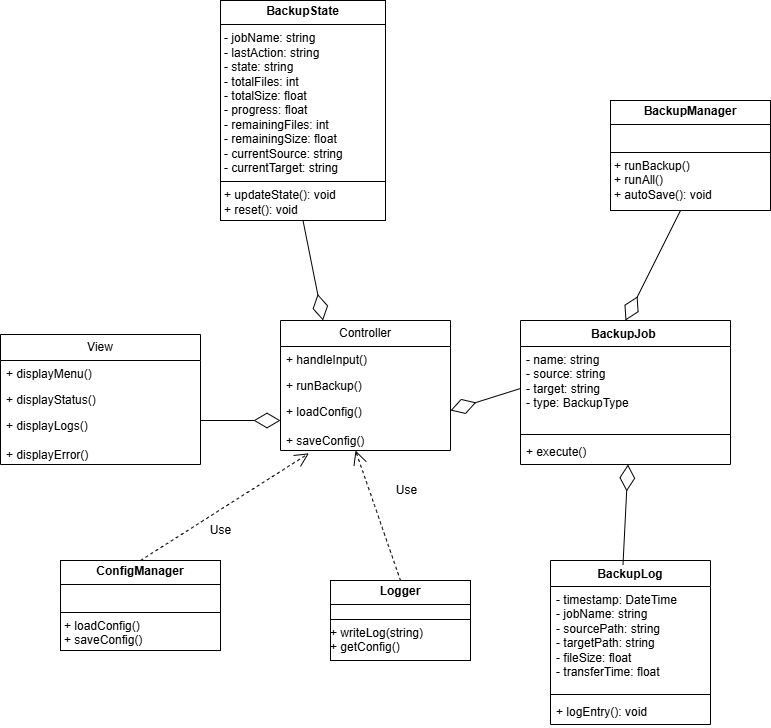

The diagram above was exported from draw.io. Its source (the exported page's mxGraphModel, read from the mxfile embedded in the PNG):
<mxGraphModel dx="976" dy="2329" grid="1" gridSize="10" guides="1" tooltips="1" connect="1" arrows="1" fold="1" page="1" pageScale="1" pageWidth="827" pageHeight="1169" math="0" shadow="0">
  <root>
    <mxCell id="WIyWlLk6GJQsqaUBKTNV-0" />
    <mxCell id="WIyWlLk6GJQsqaUBKTNV-1" parent="WIyWlLk6GJQsqaUBKTNV-0" />
    <mxCell id="t4bb-hEetBlD_kflU6Jy-46" value="&amp;nbsp;View&amp;nbsp;" style="swimlane;fontStyle=0;childLayout=stackLayout;horizontal=1;startSize=26;fillColor=none;horizontalStack=0;resizeParent=1;resizeParentMax=0;resizeLast=0;collapsible=1;marginBottom=0;whiteSpace=wrap;html=1;" vertex="1" parent="WIyWlLk6GJQsqaUBKTNV-1">
      <mxGeometry x="640" y="34" width="200" height="130" as="geometry" />
    </mxCell>
    <mxCell id="t4bb-hEetBlD_kflU6Jy-47" value="+ displayMenu()&amp;nbsp;" style="text;strokeColor=none;fillColor=none;align=left;verticalAlign=top;spacingLeft=4;spacingRight=4;overflow=hidden;rotatable=0;points=[[0,0.5],[1,0.5]];portConstraint=eastwest;whiteSpace=wrap;html=1;" vertex="1" parent="t4bb-hEetBlD_kflU6Jy-46">
      <mxGeometry y="26" width="200" height="26" as="geometry" />
    </mxCell>
    <mxCell id="t4bb-hEetBlD_kflU6Jy-48" value="+ displayStatus()" style="text;strokeColor=none;fillColor=none;align=left;verticalAlign=top;spacingLeft=4;spacingRight=4;overflow=hidden;rotatable=0;points=[[0,0.5],[1,0.5]];portConstraint=eastwest;whiteSpace=wrap;html=1;" vertex="1" parent="t4bb-hEetBlD_kflU6Jy-46">
      <mxGeometry y="52" width="200" height="26" as="geometry" />
    </mxCell>
    <mxCell id="t4bb-hEetBlD_kflU6Jy-49" value="+ displayLogs()&amp;nbsp;&lt;div&gt;&lt;br&gt;&lt;div&gt;+ displayError()&amp;nbsp;&lt;/div&gt;&lt;/div&gt;" style="text;strokeColor=none;fillColor=none;align=left;verticalAlign=top;spacingLeft=4;spacingRight=4;overflow=hidden;rotatable=0;points=[[0,0.5],[1,0.5]];portConstraint=eastwest;whiteSpace=wrap;html=1;" vertex="1" parent="t4bb-hEetBlD_kflU6Jy-46">
      <mxGeometry y="78" width="200" height="52" as="geometry" />
    </mxCell>
    <mxCell id="t4bb-hEetBlD_kflU6Jy-50" value="Controller" style="swimlane;fontStyle=0;childLayout=stackLayout;horizontal=1;startSize=26;fillColor=none;horizontalStack=0;resizeParent=1;resizeParentMax=0;resizeLast=0;collapsible=1;marginBottom=0;whiteSpace=wrap;html=1;" vertex="1" parent="WIyWlLk6GJQsqaUBKTNV-1">
      <mxGeometry x="920" y="20" width="170" height="130" as="geometry" />
    </mxCell>
    <mxCell id="t4bb-hEetBlD_kflU6Jy-51" value="+ handleInput()" style="text;strokeColor=none;fillColor=none;align=left;verticalAlign=top;spacingLeft=4;spacingRight=4;overflow=hidden;rotatable=0;points=[[0,0.5],[1,0.5]];portConstraint=eastwest;whiteSpace=wrap;html=1;" vertex="1" parent="t4bb-hEetBlD_kflU6Jy-50">
      <mxGeometry y="26" width="170" height="26" as="geometry" />
    </mxCell>
    <mxCell id="t4bb-hEetBlD_kflU6Jy-52" value="+ runBackup()" style="text;strokeColor=none;fillColor=none;align=left;verticalAlign=top;spacingLeft=4;spacingRight=4;overflow=hidden;rotatable=0;points=[[0,0.5],[1,0.5]];portConstraint=eastwest;whiteSpace=wrap;html=1;" vertex="1" parent="t4bb-hEetBlD_kflU6Jy-50">
      <mxGeometry y="52" width="170" height="26" as="geometry" />
    </mxCell>
    <mxCell id="t4bb-hEetBlD_kflU6Jy-53" value="+ loadConfig()&lt;div&gt;&lt;br&gt;&lt;div&gt;+ saveConfig()&amp;nbsp;&amp;nbsp;&lt;/div&gt;&lt;div&gt;&amp;nbsp;&lt;div&gt;&lt;br&gt;&lt;/div&gt;&lt;div&gt;&amp;nbsp;&amp;nbsp;&amp;nbsp;&lt;/div&gt;&lt;/div&gt;&lt;/div&gt;" style="text;strokeColor=none;fillColor=none;align=left;verticalAlign=top;spacingLeft=4;spacingRight=4;overflow=hidden;rotatable=0;points=[[0,0.5],[1,0.5]];portConstraint=eastwest;whiteSpace=wrap;html=1;" vertex="1" parent="t4bb-hEetBlD_kflU6Jy-50">
      <mxGeometry y="78" width="170" height="52" as="geometry" />
    </mxCell>
    <mxCell id="t4bb-hEetBlD_kflU6Jy-54" value="BackupJob&amp;nbsp;" style="swimlane;fontStyle=1;align=center;verticalAlign=top;childLayout=stackLayout;horizontal=1;startSize=26;horizontalStack=0;resizeParent=1;resizeParentMax=0;resizeLast=0;collapsible=1;marginBottom=0;whiteSpace=wrap;html=1;" vertex="1" parent="WIyWlLk6GJQsqaUBKTNV-1">
      <mxGeometry x="1160" y="20" width="210" height="144" as="geometry" />
    </mxCell>
    <mxCell id="t4bb-hEetBlD_kflU6Jy-55" value="- name: string&amp;nbsp;&lt;div&gt;- source: string&lt;/div&gt;&lt;div&gt;- target: string&lt;/div&gt;&lt;div&gt;- type: BackupType&lt;/div&gt;&lt;div&gt;&amp;nbsp;&lt;/div&gt;&lt;div&gt;&amp;nbsp;&lt;div&gt;&lt;br&gt;&lt;/div&gt;&lt;/div&gt;" style="text;strokeColor=none;fillColor=none;align=left;verticalAlign=top;spacingLeft=4;spacingRight=4;overflow=hidden;rotatable=0;points=[[0,0.5],[1,0.5]];portConstraint=eastwest;whiteSpace=wrap;html=1;" vertex="1" parent="t4bb-hEetBlD_kflU6Jy-54">
      <mxGeometry y="26" width="210" height="84" as="geometry" />
    </mxCell>
    <mxCell id="t4bb-hEetBlD_kflU6Jy-83" value="" style="endArrow=diamondThin;endFill=0;endSize=24;html=1;rounded=0;fontSize=12;curved=1;exitX=0;exitY=0.5;exitDx=0;exitDy=0;" edge="1" parent="t4bb-hEetBlD_kflU6Jy-54" source="t4bb-hEetBlD_kflU6Jy-55">
      <mxGeometry width="160" relative="1" as="geometry">
        <mxPoint x="-10" y="90" as="sourcePoint" />
        <mxPoint x="-70" y="90" as="targetPoint" />
      </mxGeometry>
    </mxCell>
    <mxCell id="t4bb-hEetBlD_kflU6Jy-56" value="" style="line;strokeWidth=1;fillColor=none;align=left;verticalAlign=middle;spacingTop=-1;spacingLeft=3;spacingRight=3;rotatable=0;labelPosition=right;points=[];portConstraint=eastwest;strokeColor=inherit;" vertex="1" parent="t4bb-hEetBlD_kflU6Jy-54">
      <mxGeometry y="110" width="210" height="8" as="geometry" />
    </mxCell>
    <mxCell id="t4bb-hEetBlD_kflU6Jy-57" value="+ execute()&amp;nbsp; &amp;nbsp; &amp;nbsp; &amp;nbsp; &amp;nbsp; &amp;nbsp;" style="text;strokeColor=none;fillColor=none;align=left;verticalAlign=top;spacingLeft=4;spacingRight=4;overflow=hidden;rotatable=0;points=[[0,0.5],[1,0.5]];portConstraint=eastwest;whiteSpace=wrap;html=1;" vertex="1" parent="t4bb-hEetBlD_kflU6Jy-54">
      <mxGeometry y="118" width="210" height="26" as="geometry" />
    </mxCell>
    <mxCell id="t4bb-hEetBlD_kflU6Jy-62" value="BackupLog" style="swimlane;fontStyle=1;align=center;verticalAlign=top;childLayout=stackLayout;horizontal=1;startSize=26;horizontalStack=0;resizeParent=1;resizeParentMax=0;resizeLast=0;collapsible=1;marginBottom=0;whiteSpace=wrap;html=1;" vertex="1" parent="WIyWlLk6GJQsqaUBKTNV-1">
      <mxGeometry x="1190" y="260" width="160" height="164" as="geometry" />
    </mxCell>
    <mxCell id="t4bb-hEetBlD_kflU6Jy-63" value="- timestamp: DateTime&lt;br&gt;- jobName: string&lt;br&gt;- sourcePath: string&lt;div&gt;- targetPath: string&lt;/div&gt;&lt;div&gt;- fileSize: float&lt;/div&gt;&lt;div&gt;- transferTime: float&lt;/div&gt;" style="text;strokeColor=none;fillColor=none;align=left;verticalAlign=top;spacingLeft=4;spacingRight=4;overflow=hidden;rotatable=0;points=[[0,0.5],[1,0.5]];portConstraint=eastwest;whiteSpace=wrap;html=1;" vertex="1" parent="t4bb-hEetBlD_kflU6Jy-62">
      <mxGeometry y="26" width="160" height="104" as="geometry" />
    </mxCell>
    <mxCell id="t4bb-hEetBlD_kflU6Jy-64" value="" style="line;strokeWidth=1;fillColor=none;align=left;verticalAlign=middle;spacingTop=-1;spacingLeft=3;spacingRight=3;rotatable=0;labelPosition=right;points=[];portConstraint=eastwest;strokeColor=inherit;" vertex="1" parent="t4bb-hEetBlD_kflU6Jy-62">
      <mxGeometry y="130" width="160" height="8" as="geometry" />
    </mxCell>
    <mxCell id="t4bb-hEetBlD_kflU6Jy-65" value="+ logEntry(): void" style="text;strokeColor=none;fillColor=none;align=left;verticalAlign=top;spacingLeft=4;spacingRight=4;overflow=hidden;rotatable=0;points=[[0,0.5],[1,0.5]];portConstraint=eastwest;whiteSpace=wrap;html=1;" vertex="1" parent="t4bb-hEetBlD_kflU6Jy-62">
      <mxGeometry y="138" width="160" height="26" as="geometry" />
    </mxCell>
    <mxCell id="t4bb-hEetBlD_kflU6Jy-66" value="&lt;p style=&quot;margin:0px;margin-top:4px;text-align:center;&quot;&gt;&lt;b&gt;BackupState&lt;/b&gt;&lt;/p&gt;&lt;hr size=&quot;1&quot; style=&quot;border-style:solid;&quot;&gt;&lt;p style=&quot;margin:0px;margin-left:4px;&quot;&gt;- jobName: string&amp;nbsp;&amp;nbsp;&lt;/p&gt;&lt;p style=&quot;margin:0px;margin-left:4px;&quot;&gt;- lastAction: string&amp;nbsp;&amp;nbsp;&lt;/p&gt;&lt;p style=&quot;margin:0px;margin-left:4px;&quot;&gt;- state: string&amp;nbsp;&amp;nbsp;&lt;/p&gt;&lt;p style=&quot;margin:0px;margin-left:4px;&quot;&gt;- totalFiles: int&amp;nbsp;&amp;nbsp;&lt;/p&gt;&lt;p style=&quot;margin:0px;margin-left:4px;&quot;&gt;- totalSize: float&amp;nbsp;&amp;nbsp;&lt;/p&gt;&lt;p style=&quot;margin:0px;margin-left:4px;&quot;&gt;- progress: float&amp;nbsp;&amp;nbsp;&lt;/p&gt;&lt;p style=&quot;margin:0px;margin-left:4px;&quot;&gt;- remainingFiles: int&amp;nbsp;&amp;nbsp;&lt;/p&gt;&lt;p style=&quot;margin:0px;margin-left:4px;&quot;&gt;- remainingSize: float&amp;nbsp;&amp;nbsp;&lt;/p&gt;&lt;p style=&quot;margin:0px;margin-left:4px;&quot;&gt;- currentSource: string&amp;nbsp;&amp;nbsp;&lt;/p&gt;&lt;p style=&quot;margin:0px;margin-left:4px;&quot;&gt;- currentTarget: string&amp;nbsp;&amp;nbsp;&lt;/p&gt;&lt;hr size=&quot;1&quot; style=&quot;border-style:solid;&quot;&gt;&lt;p style=&quot;margin:0px;margin-left:4px;&quot;&gt;+ updateState(): void&amp;nbsp;&amp;nbsp;&lt;/p&gt;&lt;p style=&quot;margin:0px;margin-left:4px;&quot;&gt;+ reset(): void&amp;nbsp;&amp;nbsp;&lt;/p&gt;" style="verticalAlign=top;align=left;overflow=fill;html=1;whiteSpace=wrap;" vertex="1" parent="WIyWlLk6GJQsqaUBKTNV-1">
      <mxGeometry x="860" y="-300" width="165" height="220" as="geometry" />
    </mxCell>
    <mxCell id="t4bb-hEetBlD_kflU6Jy-72" value="&lt;p style=&quot;margin:0px;margin-top:4px;text-align:center;&quot;&gt;&lt;b&gt;ConfigManager&lt;/b&gt;&lt;/p&gt;&lt;hr size=&quot;1&quot; style=&quot;border-style:solid;&quot;&gt;&lt;p style=&quot;margin:0px;margin-left:4px;&quot;&gt;&lt;br&gt;&lt;/p&gt;&lt;hr size=&quot;1&quot; style=&quot;border-style:solid;&quot;&gt;&lt;p style=&quot;margin:0px;margin-left:4px;&quot;&gt;+ loadConfig()&lt;/p&gt;&lt;p style=&quot;margin:0px;margin-left:4px;&quot;&gt;+ saveConfig()&lt;br&gt;&lt;br&gt;&lt;/p&gt;" style="verticalAlign=top;align=left;overflow=fill;html=1;whiteSpace=wrap;" vertex="1" parent="WIyWlLk6GJQsqaUBKTNV-1">
      <mxGeometry x="700" y="260" width="160" height="90" as="geometry" />
    </mxCell>
    <mxCell id="t4bb-hEetBlD_kflU6Jy-73" value="&lt;p style=&quot;margin:0px;margin-top:4px;text-align:center;&quot;&gt;&lt;b&gt;Logger&lt;/b&gt;&lt;/p&gt;&lt;hr size=&quot;1&quot; style=&quot;border-style:solid;&quot;&gt;&lt;div style=&quot;height:2px;&quot;&gt;&lt;/div&gt;&lt;hr size=&quot;1&quot; style=&quot;border-style:solid;&quot;&gt;&lt;div style=&quot;height:2px;&quot;&gt;+ writeLog(string)&lt;/div&gt;&lt;div style=&quot;height:2px;&quot;&gt;&lt;br&gt;&lt;/div&gt;&lt;div style=&quot;height:2px;&quot;&gt;&lt;br&gt;&lt;/div&gt;&lt;div style=&quot;height:2px;&quot;&gt;&lt;br&gt;&lt;/div&gt;&lt;div style=&quot;height:2px;&quot;&gt;&lt;br&gt;&lt;/div&gt;&lt;div style=&quot;height:2px;&quot;&gt;&amp;nbsp;&amp;nbsp;&lt;/div&gt;&lt;div style=&quot;height:2px;&quot;&gt;&lt;br&gt;&lt;/div&gt;&lt;div style=&quot;height:2px;&quot;&gt;+ getConfig()&lt;/div&gt;&lt;div style=&quot;height:2px;&quot;&gt;&lt;br&gt;&lt;/div&gt;&lt;div style=&quot;height:2px;&quot;&gt;&lt;br&gt;&lt;/div&gt;" style="verticalAlign=top;align=left;overflow=fill;html=1;whiteSpace=wrap;" vertex="1" parent="WIyWlLk6GJQsqaUBKTNV-1">
      <mxGeometry x="970" y="280" width="140" height="80" as="geometry" />
    </mxCell>
    <mxCell id="t4bb-hEetBlD_kflU6Jy-74" value="&lt;p style=&quot;margin:0px;margin-top:4px;text-align:center;&quot;&gt;&lt;b&gt;&amp;nbsp;BackupManager&amp;nbsp;&lt;/b&gt;&lt;/p&gt;&lt;hr size=&quot;1&quot; style=&quot;border-style:solid;&quot;&gt;&lt;p style=&quot;margin:0px;margin-left:4px;&quot;&gt;&lt;br&gt;&lt;/p&gt;&lt;hr size=&quot;1&quot; style=&quot;border-style:solid;&quot;&gt;&lt;p style=&quot;margin:0px;margin-left:4px;&quot;&gt;+ runBackup()&amp;nbsp;&lt;/p&gt;&lt;p style=&quot;margin:0px;margin-left:4px;&quot;&gt;+ runAll()&amp;nbsp;&lt;/p&gt;&lt;p style=&quot;margin:0px;margin-left:4px;&quot;&gt;+ autoSave(): void&amp;nbsp;&lt;/p&gt;" style="verticalAlign=top;align=left;overflow=fill;html=1;whiteSpace=wrap;" vertex="1" parent="WIyWlLk6GJQsqaUBKTNV-1">
      <mxGeometry x="1250" y="-200" width="160" height="110" as="geometry" />
    </mxCell>
    <mxCell id="t4bb-hEetBlD_kflU6Jy-78" value="" style="endArrow=diamondThin;endFill=0;endSize=24;html=1;rounded=0;fontSize=12;curved=1;" edge="1" parent="WIyWlLk6GJQsqaUBKTNV-1">
      <mxGeometry width="160" relative="1" as="geometry">
        <mxPoint x="840" y="120" as="sourcePoint" />
        <mxPoint x="920" y="120" as="targetPoint" />
      </mxGeometry>
    </mxCell>
    <mxCell id="t4bb-hEetBlD_kflU6Jy-79" value="" style="endArrow=diamondThin;endFill=0;endSize=24;html=1;rounded=0;fontSize=12;curved=1;" edge="1" parent="WIyWlLk6GJQsqaUBKTNV-1">
      <mxGeometry width="160" relative="1" as="geometry">
        <mxPoint x="1262.5" y="264" as="sourcePoint" />
        <mxPoint x="1267.5" y="164" as="targetPoint" />
      </mxGeometry>
    </mxCell>
    <mxCell id="t4bb-hEetBlD_kflU6Jy-81" value="" style="endArrow=diamondThin;endFill=0;endSize=24;html=1;rounded=0;fontSize=12;curved=1;entryX=0.5;entryY=0;entryDx=0;entryDy=0;" edge="1" parent="WIyWlLk6GJQsqaUBKTNV-1" target="t4bb-hEetBlD_kflU6Jy-54">
      <mxGeometry width="160" relative="1" as="geometry">
        <mxPoint x="1320" y="-90" as="sourcePoint" />
        <mxPoint x="1340" y="20" as="targetPoint" />
      </mxGeometry>
    </mxCell>
    <mxCell id="t4bb-hEetBlD_kflU6Jy-85" value="Use" style="endArrow=open;endSize=12;dashed=1;html=1;rounded=0;fontSize=12;curved=1;exitX=0.5;exitY=0;exitDx=0;exitDy=0;" edge="1" parent="WIyWlLk6GJQsqaUBKTNV-1" source="t4bb-hEetBlD_kflU6Jy-73">
      <mxGeometry x="0.1892" y="-35" width="160" relative="1" as="geometry">
        <mxPoint x="985" y="210" as="sourcePoint" />
        <mxPoint x="995" y="150" as="targetPoint" />
        <mxPoint y="-1" as="offset" />
      </mxGeometry>
    </mxCell>
    <mxCell id="t4bb-hEetBlD_kflU6Jy-86" value="" style="endArrow=diamondThin;endFill=0;endSize=24;html=1;rounded=0;fontSize=12;curved=1;entryX=0.25;entryY=0;entryDx=0;entryDy=0;exitX=0.5;exitY=1;exitDx=0;exitDy=0;" edge="1" parent="WIyWlLk6GJQsqaUBKTNV-1" source="t4bb-hEetBlD_kflU6Jy-66" target="t4bb-hEetBlD_kflU6Jy-50">
      <mxGeometry width="160" relative="1" as="geometry">
        <mxPoint x="795" y="-90" as="sourcePoint" />
        <mxPoint x="875" y="-90" as="targetPoint" />
      </mxGeometry>
    </mxCell>
    <mxCell id="t4bb-hEetBlD_kflU6Jy-87" value="Use" style="endArrow=open;endSize=12;dashed=1;html=1;rounded=0;fontSize=12;curved=1;exitX=0.5;exitY=0;exitDx=0;exitDy=0;entryX=0.167;entryY=1.055;entryDx=0;entryDy=0;entryPerimeter=0;" edge="1" parent="WIyWlLk6GJQsqaUBKTNV-1" source="t4bb-hEetBlD_kflU6Jy-72" target="t4bb-hEetBlD_kflU6Jy-53">
      <mxGeometry x="-0.1623" y="-18" width="160" relative="1" as="geometry">
        <mxPoint x="905" y="310" as="sourcePoint" />
        <mxPoint x="860" y="180" as="targetPoint" />
        <mxPoint x="-1" as="offset" />
      </mxGeometry>
    </mxCell>
  </root>
</mxGraphModel>